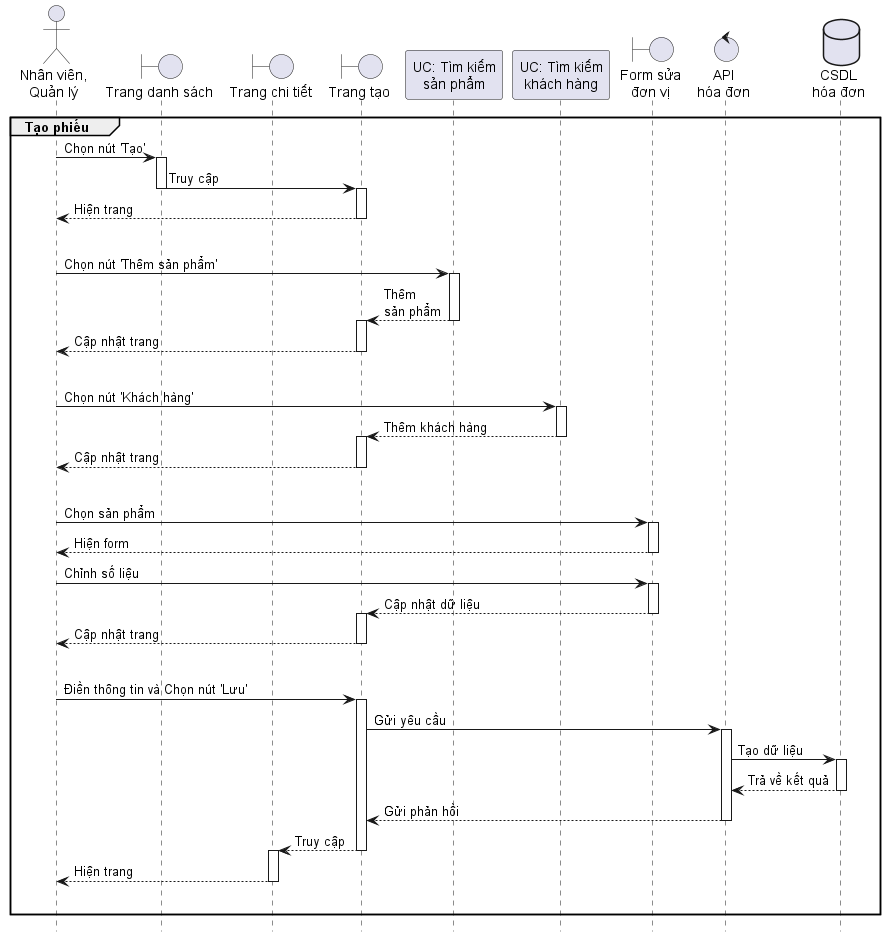

The diagram above was rendered by PlantUML. Its source (embedded in the PNG):
@startuml InvoiceManage1
hide footbox

actor User as "Nhân viên,\nQuản lý"
boundary ListPage as "Trang danh sách"
boundary DetailsPage as "Trang chi tiết"
boundary CreatePage as "Trang tạo"
participant ProductSearch as "UC: Tìm kiếm\nsản phẩm"
participant ClientSearch as "UC: Tìm kiếm\nkhách hàng"
boundary EditItemPage as "Form sửa\nđơn vị"
control API as "API\nhóa đơn"
database Database as "CSDL\nhóa đơn"

group Tạo phiếu
    User -> ListPage ++ : Chọn nút 'Tạo'
    ListPage -> CreatePage --++ : Truy cập
    CreatePage --> User -- : Hiện trang
    |||
    User -> ProductSearch ++ : Chọn nút 'Thêm sản phẩm'
    ProductSearch --> CreatePage --++ : Thêm\nsản phẩm
    CreatePage --> User -- : Cập nhật trang
    |||
    User -> ClientSearch ++ : Chọn nút 'Khách hàng'
    ClientSearch --> CreatePage --++ : Thêm khách hàng
    CreatePage --> User -- : Cập nhật trang
    |||
    User -> EditItemPage ++ : Chọn sản phẩm
    EditItemPage --> User -- : Hiện form
    User -> EditItemPage ++ : Chỉnh số liệu
    EditItemPage --> CreatePage --++ : Cập nhật dữ liệu
    CreatePage --> User -- : Cập nhật trang
    |||
    User -> CreatePage ++ : Điền thông tin và Chọn nút 'Lưu'
    CreatePage -> API ++ : Gửi yêu cầu
    API -> Database ++ : Tạo dữ liệu
    Database --> API -- : Trả về kết quả
    API --> CreatePage -- : Gửi phản hồi
    CreatePage --> DetailsPage --++ : Truy cập
    DetailsPage --> User -- : Hiện trang
    |||
end

@enduml